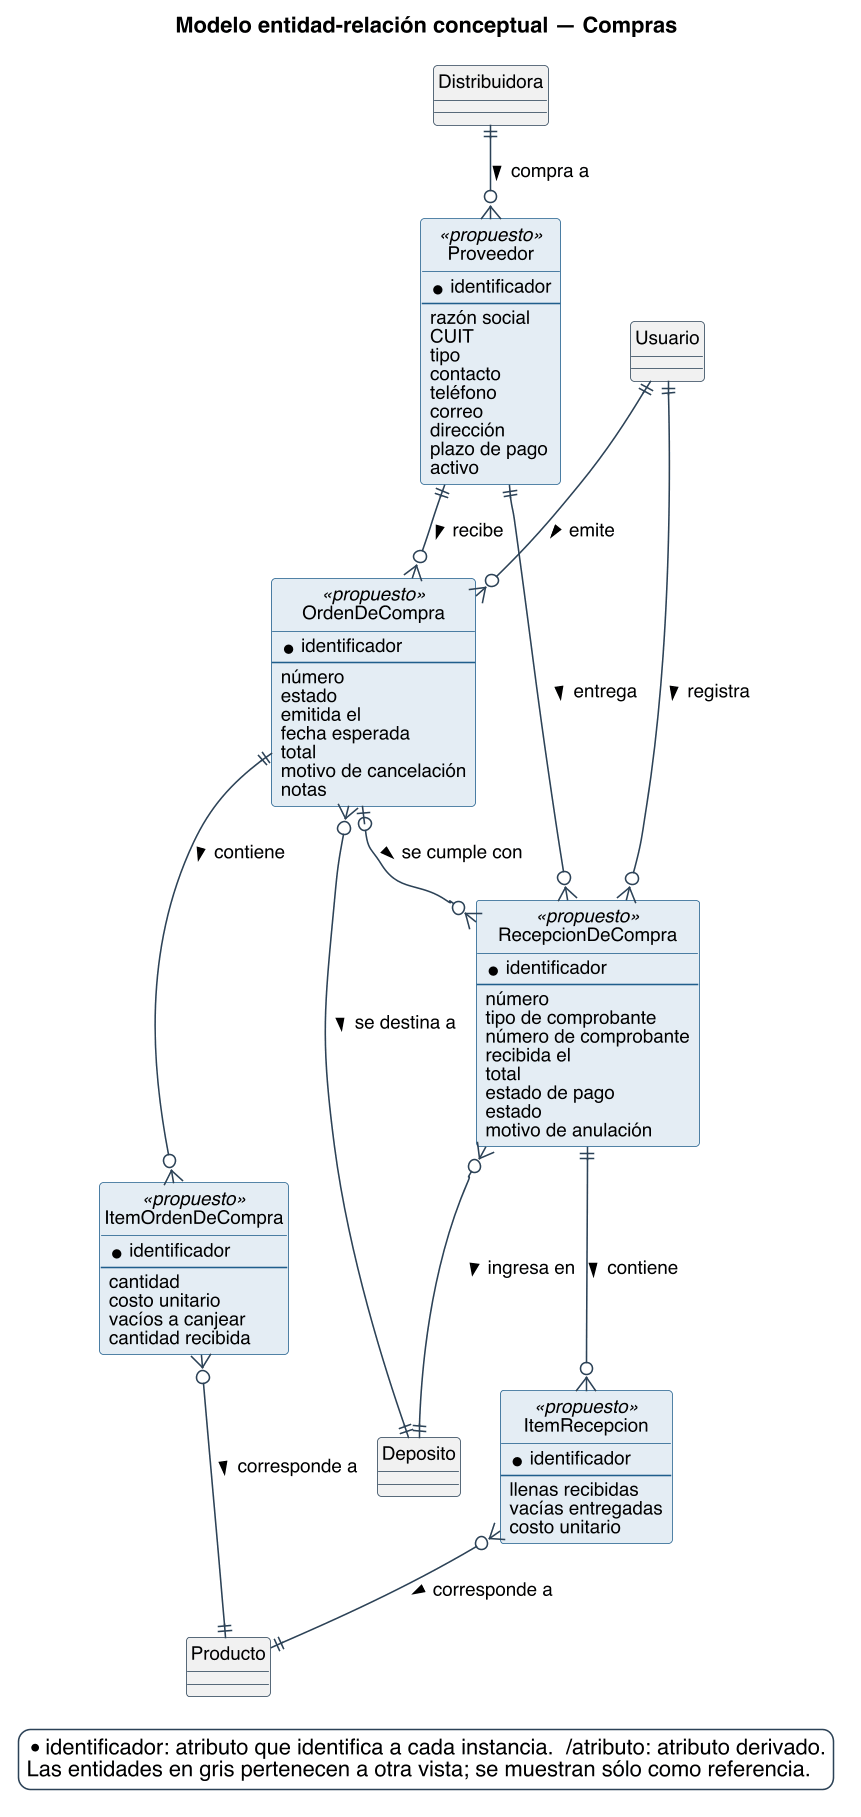

The diagram above was rendered by PlantUML. Its source (embedded in the PNG):
@startuml
title Modelo entidad-relación conceptual — Compras
skinparam backgroundColor #FFFFFF
skinparam shadowing false
skinparam defaultFontName Helvetica
skinparam defaultFontSize 12
skinparam dpi 150
skinparam class {
  BorderColor #2C4257
  BackgroundColor #FFFFFF
  ArrowColor #2C4257
  FontSize 12
}
skinparam entity<<ajena>> {
  BackgroundColor #F1F1F1
  BorderColor #8A97A3
  FontColor #55616C
}
skinparam class<<propuesto>> {
  BorderColor #1F5E8C
  BackgroundColor #E4EDF4
}
skinparam entity<<propuesto>> {
  BorderColor #1F5E8C
  BackgroundColor #E4EDF4
}
skinparam legendBackgroundColor #FFFFFF
skinparam legendBorderColor #2C4257

hide circle

skinparam nodesep 25
skinparam ranksep 45

entity Proveedor <<propuesto>> #E4EDF4;line:1F5E8C {
  * identificador
  --
  {field} razón social
  {field} CUIT
  {field} tipo
  {field} contacto
  {field} teléfono
  {field} correo
  {field} dirección
  {field} plazo de pago
  {field} activo
}
entity OrdenDeCompra <<propuesto>> #E4EDF4;line:1F5E8C {
  * identificador
  --
  {field} número
  {field} estado
  {field} emitida el
  {field} fecha esperada
  {field} total
  {field} motivo de cancelación
  {field} notas
}
entity ItemOrdenDeCompra <<propuesto>> #E4EDF4;line:1F5E8C {
  * identificador
  --
  {field} cantidad
  {field} costo unitario
  {field} vacíos a canjear
  {field} cantidad recibida
}
entity RecepcionDeCompra <<propuesto>> #E4EDF4;line:1F5E8C {
  * identificador
  --
  {field} número
  {field} tipo de comprobante
  {field} número de comprobante
  {field} recibida el
  {field} total
  {field} estado de pago
  {field} estado
  {field} motivo de anulación
}
entity ItemRecepcion <<propuesto>> #E4EDF4;line:1F5E8C {
  * identificador
  --
  {field} llenas recibidas
  {field} vacías entregadas
  {field} costo unitario
}
entity Deposito #F1F1F1 {
}
entity Producto #F1F1F1 {
}
entity Usuario #F1F1F1 {
}
entity Distribuidora #F1F1F1 {
}

Distribuidora ||--o{ Proveedor : compra a >
Proveedor ||--o{ OrdenDeCompra : recibe >
OrdenDeCompra }o--|| Deposito : se destina a >
Usuario ||--o{ OrdenDeCompra : emite >
OrdenDeCompra ||--o{ ItemOrdenDeCompra : contiene >
ItemOrdenDeCompra }o--|| Producto : corresponde a >
Proveedor ||--o{ RecepcionDeCompra : entrega >
OrdenDeCompra |o--o{ RecepcionDeCompra : se cumple con >
RecepcionDeCompra }o--|| Deposito : ingresa en >
Usuario ||--o{ RecepcionDeCompra : registra >
RecepcionDeCompra ||--o{ ItemRecepcion : contiene >
ItemRecepcion }o--|| Producto : corresponde a >

legend bottom right
  * identificador: atributo que identifica a cada instancia.  /atributo: atributo derivado.
  Las entidades en gris pertenecen a otra vista; se muestran sólo como referencia.
endlegend
@enduml